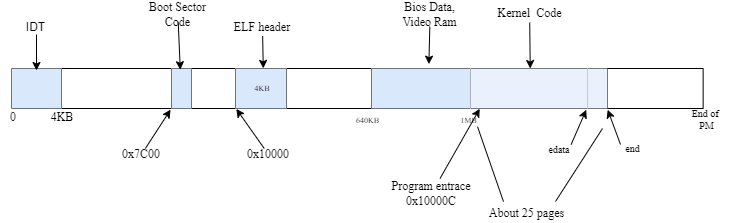

The diagram above was exported from draw.io. Its source (the exported page's mxGraphModel, read from the mxfile embedded in the PNG):
<mxGraphModel dx="275" dy="180" grid="0" gridSize="10" guides="1" tooltips="1" connect="1" arrows="1" fold="1" page="1" pageScale="1" pageWidth="1100" pageHeight="850" background="#ffffff" math="0" shadow="0">
  <root>
    <mxCell id="0" />
    <mxCell id="1" parent="0" />
    <mxCell id="5" value="" style="shape=table;startSize=0;container=1;collapsible=0;childLayout=tableLayout;strokeColor=default;" vertex="1" parent="1">
      <mxGeometry x="219" y="300" width="691.6379928315412" height="40" as="geometry" />
    </mxCell>
    <mxCell id="6" value="" style="shape=tableRow;horizontal=0;startSize=0;swimlaneHead=0;swimlaneBody=0;top=0;left=0;bottom=0;right=0;collapsible=0;dropTarget=0;fillColor=none;points=[[0,0.5],[1,0.5]];portConstraint=eastwest;" vertex="1" parent="5">
      <mxGeometry width="691.6379928315412" height="40" as="geometry" />
    </mxCell>
    <mxCell id="7" value="" style="shape=partialRectangle;html=1;whiteSpace=wrap;connectable=0;overflow=hidden;fillColor=#dae8fc;top=0;left=0;bottom=0;right=0;pointerEvents=1;strokeColor=none;" vertex="1" parent="6">
      <mxGeometry width="50" height="40" as="geometry">
        <mxRectangle width="50" height="40" as="alternateBounds" />
      </mxGeometry>
    </mxCell>
    <mxCell id="8" value="" style="shape=partialRectangle;html=1;whiteSpace=wrap;connectable=0;overflow=hidden;fillColor=none;top=0;left=0;bottom=0;right=0;pointerEvents=1;" vertex="1" parent="6">
      <mxGeometry x="50" width="110" height="40" as="geometry">
        <mxRectangle width="110" height="40" as="alternateBounds" />
      </mxGeometry>
    </mxCell>
    <mxCell id="9" value="" style="shape=partialRectangle;html=1;whiteSpace=wrap;connectable=0;overflow=hidden;fillColor=#dae8fc;top=0;left=0;bottom=0;right=0;pointerEvents=1;strokeColor=none;" vertex="1" parent="6">
      <mxGeometry x="160" width="20" height="40" as="geometry">
        <mxRectangle width="20" height="40" as="alternateBounds" />
      </mxGeometry>
    </mxCell>
    <mxCell id="10" value="" style="shape=partialRectangle;html=1;whiteSpace=wrap;connectable=0;overflow=hidden;fillColor=none;top=0;left=0;bottom=0;right=0;pointerEvents=1;" vertex="1" parent="6">
      <mxGeometry x="180" width="44" height="40" as="geometry">
        <mxRectangle width="44" height="40" as="alternateBounds" />
      </mxGeometry>
    </mxCell>
    <mxCell id="11" value="" style="shape=partialRectangle;html=1;whiteSpace=wrap;connectable=0;overflow=hidden;fillColor=#dae8fc;top=0;left=0;bottom=0;right=0;pointerEvents=1;strokeColor=#6c8ebf;" vertex="1" parent="6">
      <mxGeometry x="224" width="51" height="40" as="geometry">
        <mxRectangle width="51" height="40" as="alternateBounds" />
      </mxGeometry>
    </mxCell>
    <mxCell id="12" value="" style="shape=partialRectangle;html=1;whiteSpace=wrap;connectable=0;overflow=hidden;fillColor=none;top=0;left=0;bottom=0;right=0;pointerEvents=1;" vertex="1" parent="6">
      <mxGeometry x="275" width="85" height="40" as="geometry">
        <mxRectangle width="85" height="40" as="alternateBounds" />
      </mxGeometry>
    </mxCell>
    <mxCell id="13" value="" style="shape=partialRectangle;html=1;whiteSpace=wrap;connectable=0;overflow=hidden;fillColor=#dae8fc;top=0;left=0;bottom=0;right=0;pointerEvents=1;strokeColor=none;" vertex="1" parent="6">
      <mxGeometry x="360" width="99" height="40" as="geometry">
        <mxRectangle width="99" height="40" as="alternateBounds" />
      </mxGeometry>
    </mxCell>
    <mxCell id="14" value="" style="shape=partialRectangle;html=1;whiteSpace=wrap;connectable=0;overflow=hidden;fillColor=#EAF1FC;top=0;left=0;bottom=0;right=0;pointerEvents=1;strokeColor=default;" vertex="1" parent="6">
      <mxGeometry x="459" width="117" height="40" as="geometry">
        <mxRectangle width="117" height="40" as="alternateBounds" />
      </mxGeometry>
    </mxCell>
    <mxCell id="15" style="shape=partialRectangle;html=1;whiteSpace=wrap;connectable=0;overflow=hidden;fillColor=#eaf1fc;top=0;left=0;bottom=0;right=0;pointerEvents=1;strokeColor=none;strokeWidth=2;" vertex="1" parent="6">
      <mxGeometry x="576" width="20" height="40" as="geometry">
        <mxRectangle width="20" height="40" as="alternateBounds" />
      </mxGeometry>
    </mxCell>
    <mxCell id="16" style="shape=partialRectangle;html=1;whiteSpace=wrap;connectable=0;overflow=hidden;fillColor=none;top=0;left=0;bottom=0;right=0;pointerEvents=1;" vertex="1" parent="6">
      <mxGeometry x="596" width="96" height="40" as="geometry">
        <mxRectangle width="96" height="40" as="alternateBounds" />
      </mxGeometry>
    </mxCell>
    <mxCell id="17" value="" style="edgeStyle=none;orthogonalLoop=1;jettySize=auto;html=1;" edge="1" parent="1">
      <mxGeometry width="100" relative="1" as="geometry">
        <mxPoint x="244" y="266" as="sourcePoint" />
        <mxPoint x="244" y="302" as="targetPoint" />
        <Array as="points" />
      </mxGeometry>
    </mxCell>
    <mxCell id="18" value="IDT" style="text;strokeColor=none;align=center;fillColor=none;html=1;verticalAlign=middle;whiteSpace=wrap;rounded=0;strokeWidth=2;" vertex="1" parent="1">
      <mxGeometry x="229" y="254" width="28.87" height="10.67" as="geometry" />
    </mxCell>
    <mxCell id="19" value="&lt;font face=&quot;Times New Roman&quot;&gt;0&lt;/font&gt;" style="text;strokeColor=none;align=center;fillColor=none;html=1;verticalAlign=middle;whiteSpace=wrap;rounded=0;strokeWidth=2;" vertex="1" parent="1">
      <mxGeometry x="209" y="343" width="24" height="12" as="geometry" />
    </mxCell>
    <mxCell id="20" value="&lt;font face=&quot;Times New Roman&quot;&gt;4KB&lt;/font&gt;" style="text;strokeColor=none;align=center;fillColor=none;html=1;verticalAlign=middle;whiteSpace=wrap;rounded=0;strokeWidth=2;" vertex="1" parent="1">
      <mxGeometry x="257.87" y="343" width="24" height="12" as="geometry" />
    </mxCell>
    <mxCell id="22" style="edgeStyle=none;html=1;entryX=0.23;entryY=1.028;entryDx=0;entryDy=0;entryPerimeter=0;fontFamily=Times New Roman;" edge="1" parent="1" source="21" target="6">
      <mxGeometry relative="1" as="geometry" />
    </mxCell>
    <mxCell id="21" value="&lt;font face=&quot;Times New Roman&quot;&gt;0x7C00&lt;/font&gt;" style="text;strokeColor=none;align=center;fillColor=none;html=1;verticalAlign=middle;whiteSpace=wrap;rounded=0;strokeWidth=2;" vertex="1" parent="1">
      <mxGeometry x="337" y="380" width="24" height="12" as="geometry" />
    </mxCell>
    <mxCell id="24" style="edgeStyle=none;html=1;entryX=0.244;entryY=0.03;entryDx=0;entryDy=0;entryPerimeter=0;fontFamily=Times New Roman;fontSize=8;" edge="1" parent="1" source="23" target="5">
      <mxGeometry relative="1" as="geometry" />
    </mxCell>
    <mxCell id="23" value="&lt;font style=&quot;font-size: 12px;&quot;&gt;Boot Sector Code&lt;/font&gt;" style="text;strokeColor=none;align=center;fillColor=none;html=1;verticalAlign=middle;whiteSpace=wrap;rounded=0;strokeWidth=2;fontFamily=Times New Roman;" vertex="1" parent="1">
      <mxGeometry x="355" y="238.33" width="60.82" height="15.67" as="geometry" />
    </mxCell>
    <mxCell id="26" style="edgeStyle=none;html=1;entryX=0.325;entryY=1.011;entryDx=0;entryDy=0;entryPerimeter=0;fontFamily=Times New Roman;fontSize=8;" edge="1" parent="1" source="25" target="5">
      <mxGeometry relative="1" as="geometry" />
    </mxCell>
    <mxCell id="25" value="&lt;font face=&quot;Times New Roman&quot;&gt;0x10000&lt;/font&gt;" style="text;strokeColor=none;align=center;fillColor=none;html=1;verticalAlign=middle;whiteSpace=wrap;rounded=0;strokeWidth=2;" vertex="1" parent="1">
      <mxGeometry x="452" y="380" width="48" height="12" as="geometry" />
    </mxCell>
    <mxCell id="27" value="4KB" style="text;strokeColor=none;align=center;fillColor=none;html=1;verticalAlign=middle;whiteSpace=wrap;rounded=0;strokeWidth=2;fontFamily=Times New Roman;fontSize=8;" vertex="1" parent="1">
      <mxGeometry x="439.9994736842105" y="305.0026315789474" width="60" height="30" as="geometry" />
    </mxCell>
    <mxCell id="29" style="edgeStyle=none;html=1;entryX=0.364;entryY=-0.003;entryDx=0;entryDy=0;entryPerimeter=0;fontFamily=Times New Roman;fontSize=8;" edge="1" parent="1" source="28" target="5">
      <mxGeometry relative="1" as="geometry" />
    </mxCell>
    <mxCell id="28" value="&lt;font style=&quot;font-size: 12px;&quot;&gt;ELF header&lt;/font&gt;" style="text;strokeColor=none;align=center;fillColor=none;html=1;verticalAlign=middle;whiteSpace=wrap;rounded=0;strokeWidth=2;fontFamily=Times New Roman;fontSize=8;" vertex="1" parent="1">
      <mxGeometry x="440" y="251.17" width="60" height="16.33" as="geometry" />
    </mxCell>
    <mxCell id="30" value="640KB" style="text;strokeColor=none;align=center;fillColor=none;html=1;verticalAlign=middle;whiteSpace=wrap;rounded=0;strokeWidth=2;fontFamily=Times New Roman;fontSize=8;" vertex="1" parent="1">
      <mxGeometry x="556" y="346" width="39.48" height="12.13" as="geometry" />
    </mxCell>
    <mxCell id="31" value="1MB" style="text;strokeColor=none;align=center;fillColor=none;html=1;verticalAlign=middle;whiteSpace=wrap;rounded=0;strokeWidth=2;fontFamily=Times New Roman;fontSize=8;" vertex="1" parent="1">
      <mxGeometry x="657" y="346" width="39.48" height="12.13" as="geometry" />
    </mxCell>
    <mxCell id="33" style="edgeStyle=none;html=1;fontFamily=Times New Roman;fontSize=8;" edge="1" parent="1" source="32">
      <mxGeometry relative="1" as="geometry">
        <mxPoint x="636.3500000000001" y="295.6521739130435" as="targetPoint" />
      </mxGeometry>
    </mxCell>
    <mxCell id="32" value="&lt;font style=&quot;font-size: 12px;&quot;&gt;Bios Data,&lt;br&gt;Video Ram&lt;/font&gt;" style="text;strokeColor=none;align=center;fillColor=none;html=1;verticalAlign=middle;whiteSpace=wrap;rounded=0;strokeWidth=2;fontFamily=Times New Roman;fontSize=8;" vertex="1" parent="1">
      <mxGeometry x="605" y="234.23000000000002" width="65.3" height="23.87" as="geometry" />
    </mxCell>
    <mxCell id="34" value="" style="endArrow=none;html=1;fontFamily=Times New Roman;fontSize=8;exitX=0.833;exitY=0.992;exitDx=0;exitDy=0;exitPerimeter=0;strokeWidth=1;strokeColor=#CCCCCC;" edge="1" parent="1" source="6">
      <mxGeometry width="50" height="50" relative="1" as="geometry">
        <mxPoint x="795" y="338" as="sourcePoint" />
        <mxPoint x="795" y="300" as="targetPoint" />
      </mxGeometry>
    </mxCell>
    <mxCell id="36" style="edgeStyle=none;html=1;entryX=0.677;entryY=1.006;entryDx=0;entryDy=0;entryPerimeter=0;strokeColor=#050505;strokeWidth=1;fontFamily=Times New Roman;fontSize=8;" edge="1" parent="1" source="35" target="5">
      <mxGeometry relative="1" as="geometry" />
    </mxCell>
    <mxCell id="35" value="&lt;font style=&quot;font-size: 12px;&quot;&gt;Program entrace&lt;br&gt;0x10000C&lt;/font&gt;" style="text;strokeColor=none;align=center;fillColor=none;html=1;verticalAlign=middle;whiteSpace=wrap;rounded=0;strokeWidth=2;fontFamily=Times New Roman;fontSize=8;" vertex="1" parent="1">
      <mxGeometry x="593" y="410" width="92" height="30" as="geometry" />
    </mxCell>
    <mxCell id="38" style="edgeStyle=none;html=1;entryX=0.75;entryY=0;entryDx=0;entryDy=0;strokeColor=#050505;strokeWidth=1;fontFamily=Times New Roman;fontSize=8;" edge="1" parent="1" source="37" target="5">
      <mxGeometry relative="1" as="geometry" />
    </mxCell>
    <mxCell id="37" value="&lt;font style=&quot;font-size: 12px;&quot;&gt;Kernel&amp;nbsp; Code&lt;/font&gt;" style="text;strokeColor=none;align=center;fillColor=none;html=1;verticalAlign=middle;whiteSpace=wrap;rounded=0;strokeWidth=2;fontFamily=Times New Roman;fontSize=8;" vertex="1" parent="1">
      <mxGeometry x="695.64" y="236.51000000000002" width="83" height="17.49" as="geometry" />
    </mxCell>
    <mxCell id="40" style="edgeStyle=none;html=1;exitX=1;exitY=0;exitDx=0;exitDy=0;entryX=0.831;entryY=1.032;entryDx=0;entryDy=0;entryPerimeter=0;strokeColor=#050505;strokeWidth=1;fontFamily=Times New Roman;fontSize=8;" edge="1" parent="1" source="39" target="5">
      <mxGeometry relative="1" as="geometry" />
    </mxCell>
    <mxCell id="39" value="&lt;font style=&quot;font-size: 10px;&quot;&gt;edata&lt;/font&gt;" style="text;strokeColor=none;align=center;fillColor=none;html=1;verticalAlign=middle;whiteSpace=wrap;rounded=0;strokeWidth=2;fontFamily=Times New Roman;fontSize=8;" vertex="1" parent="1">
      <mxGeometry x="755" y="376" width="23.64" height="9.14" as="geometry" />
    </mxCell>
    <mxCell id="42" style="edgeStyle=none;html=1;exitX=0;exitY=0;exitDx=0;exitDy=0;entryX=0.862;entryY=1.031;entryDx=0;entryDy=0;entryPerimeter=0;strokeColor=#050505;strokeWidth=1;fontFamily=Times New Roman;fontSize=8;" edge="1" parent="1" source="41" target="5">
      <mxGeometry relative="1" as="geometry" />
    </mxCell>
    <mxCell id="41" value="&lt;font style=&quot;font-size: 10px;&quot;&gt;end&lt;/font&gt;" style="text;strokeColor=none;align=center;fillColor=none;html=1;verticalAlign=middle;whiteSpace=wrap;rounded=0;strokeWidth=2;fontFamily=Times New Roman;fontSize=8;" vertex="1" parent="1">
      <mxGeometry x="828" y="376" width="24.55" height="8.38" as="geometry" />
    </mxCell>
    <mxCell id="43" value="&lt;font style=&quot;font-size: 12px;&quot;&gt;About 25 pages&lt;/font&gt;" style="text;strokeColor=none;align=center;fillColor=none;html=1;verticalAlign=middle;whiteSpace=wrap;rounded=0;strokeWidth=2;fontFamily=Times New Roman;fontSize=8;" vertex="1" parent="1">
      <mxGeometry x="689.67" y="437" width="88.97" height="15.91" as="geometry" />
    </mxCell>
    <mxCell id="46" value="" style="endArrow=none;html=1;strokeColor=#050505;strokeWidth=1;fontFamily=Times New Roman;fontSize=8;" edge="1" parent="1">
      <mxGeometry width="50" height="50" relative="1" as="geometry">
        <mxPoint x="763" y="433" as="sourcePoint" />
        <mxPoint x="810" y="360" as="targetPoint" />
      </mxGeometry>
    </mxCell>
    <mxCell id="47" value="" style="endArrow=none;html=1;strokeColor=#050505;strokeWidth=1;fontFamily=Times New Roman;fontSize=8;" edge="1" parent="1">
      <mxGeometry width="50" height="50" relative="1" as="geometry">
        <mxPoint x="711" y="433.13" as="sourcePoint" />
        <mxPoint x="685" y="358.13" as="targetPoint" />
      </mxGeometry>
    </mxCell>
    <mxCell id="48" value="&lt;font style=&quot;font-size: 10px;&quot;&gt;End of&amp;nbsp; PM&lt;/font&gt;" style="text;strokeColor=none;align=center;fillColor=none;html=1;verticalAlign=middle;whiteSpace=wrap;rounded=0;strokeWidth=2;fontFamily=Times New Roman;fontSize=8;" vertex="1" parent="1">
      <mxGeometry x="892" y="344.13" width="45" height="14" as="geometry" />
    </mxCell>
  </root>
</mxGraphModel>